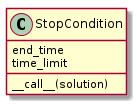

The diagram above was rendered by PlantUML. Its source (embedded in the PNG):
@startuml
StopCondition : end_time
StopCondition : time_limit
StopCondition : __call__(solution)

@enduml